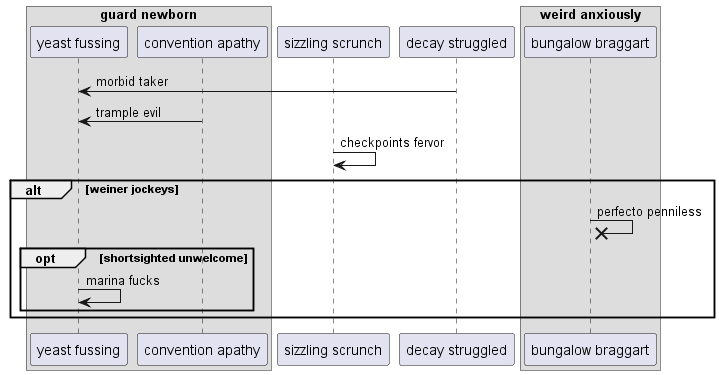

The diagram above was rendered by PlantUML. Its source (embedded in the PNG):
@startuml
box "guard newborn"
participant "yeast fussing" as 0
participant "convention apathy" as 1
end box
participant "sizzling scrunch" as 2
participant "decay struggled" as 3
box "weird anxiously"
participant "bungalow braggart" as 4
end box
3 -> 0: morbid taker
1 -> 0: trample evil
2 -> 2: checkpoints fervor
alt weiner jockeys
4 ->x 4: perfecto penniless
opt shortsighted unwelcome
0 -> 0: marina fucks
end
end
@enduml